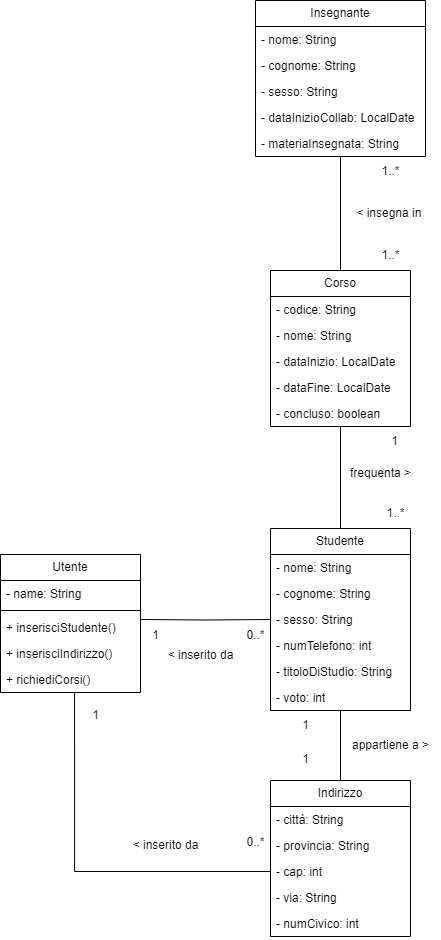

The diagram above was exported from draw.io. Its source (the exported page's mxGraphModel, read from the mxfile embedded in the PNG):
<mxGraphModel dx="989" dy="1678" grid="1" gridSize="10" guides="1" tooltips="1" connect="1" arrows="1" fold="1" page="1" pageScale="1" pageWidth="827" pageHeight="1169" math="0" shadow="0">
  <root>
    <mxCell id="0" />
    <mxCell id="1" parent="0" />
    <mxCell id="mYDcsIQR7IbbGZEAjpgZ-36" style="edgeStyle=orthogonalEdgeStyle;rounded=0;orthogonalLoop=1;jettySize=auto;html=1;entryX=0.5;entryY=0;entryDx=0;entryDy=0;endArrow=none;endFill=0;" edge="1" parent="1" source="mYDcsIQR7IbbGZEAjpgZ-1" target="mYDcsIQR7IbbGZEAjpgZ-9">
      <mxGeometry relative="1" as="geometry" />
    </mxCell>
    <mxCell id="mYDcsIQR7IbbGZEAjpgZ-1" value="Studente" style="swimlane;fontStyle=0;childLayout=stackLayout;horizontal=1;startSize=26;fillColor=none;horizontalStack=0;resizeParent=1;resizeParentMax=0;resizeLast=0;collapsible=1;marginBottom=0;whiteSpace=wrap;html=1;" vertex="1" parent="1">
      <mxGeometry x="290" y="48" width="140" height="182" as="geometry" />
    </mxCell>
    <mxCell id="mYDcsIQR7IbbGZEAjpgZ-2" value="- nome: String" style="text;strokeColor=none;fillColor=none;align=left;verticalAlign=top;spacingLeft=4;spacingRight=4;overflow=hidden;rotatable=0;points=[[0,0.5],[1,0.5]];portConstraint=eastwest;whiteSpace=wrap;html=1;" vertex="1" parent="mYDcsIQR7IbbGZEAjpgZ-1">
      <mxGeometry y="26" width="140" height="26" as="geometry" />
    </mxCell>
    <mxCell id="mYDcsIQR7IbbGZEAjpgZ-3" value="- cognome: String" style="text;strokeColor=none;fillColor=none;align=left;verticalAlign=top;spacingLeft=4;spacingRight=4;overflow=hidden;rotatable=0;points=[[0,0.5],[1,0.5]];portConstraint=eastwest;whiteSpace=wrap;html=1;" vertex="1" parent="mYDcsIQR7IbbGZEAjpgZ-1">
      <mxGeometry y="52" width="140" height="26" as="geometry" />
    </mxCell>
    <mxCell id="mYDcsIQR7IbbGZEAjpgZ-4" value="-&lt;span style=&quot;text-wrap: nowrap; color: rgba(0, 0, 0, 0); font-family: monospace; font-size: 0px;&quot;&gt;%3CmxGraphModel%3E%3Croot%3E%3CmxCell%20id%3D%220%22%2F%3E%3CmxCell%20id%3D%221%22%20parent%3D%220%22%2F%3E%3CmxCell%20id%3D%222%22%20value%3D%22Utente%22%20style%3D%22swimlane%3BfontStyle%3D0%3BchildLayout%3DstackLayout%3Bhorizontal%3D1%3BstartSize%3D26%3BfillColor%3Dnone%3BhorizontalStack%3D0%3BresizeParent%3D1%3BresizeParentMax%3D0%3BresizeLast%3D0%3Bcollapsible%3D1%3BmarginBottom%3D0%3BwhiteSpace%3Dwrap%3Bhtml%3D1%3B%22%20vertex%3D%221%22%20parent%3D%221%22%3E%3CmxGeometry%20x%3D%22150%22%20y%3D%22250%22%20width%3D%22140%22%20height%3D%22104%22%20as%3D%22geometry%22%2F%3E%3C%2FmxCell%3E%3CmxCell%20id%3D%223%22%20value%3D%22%2B%20field%3A%20type%22%20style%3D%22text%3BstrokeColor%3Dnone%3BfillColor%3Dnone%3Balign%3Dleft%3BverticalAlign%3Dtop%3BspacingLeft%3D4%3BspacingRight%3D4%3Boverflow%3Dhidden%3Brotatable%3D0%3Bpoints%3D%5B%5B0%2C0.5%5D%2C%5B1%2C0.5%5D%5D%3BportConstraint%3Deastwest%3BwhiteSpace%3Dwrap%3Bhtml%3D1%3B%22%20vertex%3D%221%22%20parent%3D%222%22%3E%3CmxGeometry%20y%3D%2226%22%20width%3D%22140%22%20height%3D%2226%22%20as%3D%22geometry%22%2F%3E%3C%2FmxCell%3E%3CmxCell%20id%3D%224%22%20value%3D%22%2B%20field%3A%20type%22%20style%3D%22text%3BstrokeColor%3Dnone%3BfillColor%3Dnone%3Balign%3Dleft%3BverticalAlign%3Dtop%3BspacingLeft%3D4%3BspacingRight%3D4%3Boverflow%3Dhidden%3Brotatable%3D0%3Bpoints%3D%5B%5B0%2C0.5%5D%2C%5B1%2C0.5%5D%5D%3BportConstraint%3Deastwest%3BwhiteSpace%3Dwrap%3Bhtml%3D1%3B%22%20vertex%3D%221%22%20parent%3D%222%22%3E%3CmxGeometry%20y%3D%2252%22%20width%3D%22140%22%20height%3D%2226%22%20as%3D%22geometry%22%2F%3E%3C%2FmxCell%3E%3CmxCell%20id%3D%225%22%20value%3D%22%2B%20field%3A%20type%22%20style%3D%22text%3BstrokeColor%3Dnone%3BfillColor%3Dnone%3Balign%3Dleft%3BverticalAlign%3Dtop%3BspacingLeft%3D4%3BspacingRight%3D4%3Boverflow%3Dhidden%3Brotatable%3D0%3Bpoints%3D%5B%5B0%2C0.5%5D%2C%5B1%2C0.5%5D%5D%3BportConstraint%3Deastwest%3BwhiteSpace%3Dwrap%3Bhtml%3D1%3B%22%20vertex%3D%221%22%20parent%3D%222%22%3E%3CmxGeometry%20y%3D%2278%22%20width%3D%22140%22%20height%3D%2226%22%20as%3D%22geometry%22%2F%3E%3C%2FmxCell%3E%3C%2Froot%3E%3C%2FmxGraphModel%3E&lt;/span&gt;&amp;nbsp;sesso: String" style="text;strokeColor=none;fillColor=none;align=left;verticalAlign=top;spacingLeft=4;spacingRight=4;overflow=hidden;rotatable=0;points=[[0,0.5],[1,0.5]];portConstraint=eastwest;whiteSpace=wrap;html=1;" vertex="1" parent="mYDcsIQR7IbbGZEAjpgZ-1">
      <mxGeometry y="78" width="140" height="26" as="geometry" />
    </mxCell>
    <mxCell id="mYDcsIQR7IbbGZEAjpgZ-21" value="- numTelefono: int" style="text;strokeColor=none;fillColor=none;align=left;verticalAlign=top;spacingLeft=4;spacingRight=4;overflow=hidden;rotatable=0;points=[[0,0.5],[1,0.5]];portConstraint=eastwest;whiteSpace=wrap;html=1;" vertex="1" parent="mYDcsIQR7IbbGZEAjpgZ-1">
      <mxGeometry y="104" width="140" height="26" as="geometry" />
    </mxCell>
    <mxCell id="mYDcsIQR7IbbGZEAjpgZ-22" value="- titoloDiStudio: String" style="text;strokeColor=none;fillColor=none;align=left;verticalAlign=top;spacingLeft=4;spacingRight=4;overflow=hidden;rotatable=0;points=[[0,0.5],[1,0.5]];portConstraint=eastwest;whiteSpace=wrap;html=1;" vertex="1" parent="mYDcsIQR7IbbGZEAjpgZ-1">
      <mxGeometry y="130" width="140" height="26" as="geometry" />
    </mxCell>
    <mxCell id="mYDcsIQR7IbbGZEAjpgZ-62" value="- voto: int" style="text;strokeColor=none;fillColor=none;align=left;verticalAlign=top;spacingLeft=4;spacingRight=4;overflow=hidden;rotatable=0;points=[[0,0.5],[1,0.5]];portConstraint=eastwest;whiteSpace=wrap;html=1;" vertex="1" parent="mYDcsIQR7IbbGZEAjpgZ-1">
      <mxGeometry y="156" width="140" height="26" as="geometry" />
    </mxCell>
    <mxCell id="mYDcsIQR7IbbGZEAjpgZ-5" value="Utente" style="swimlane;fontStyle=0;childLayout=stackLayout;horizontal=1;startSize=26;fillColor=none;horizontalStack=0;resizeParent=1;resizeParentMax=0;resizeLast=0;collapsible=1;marginBottom=0;whiteSpace=wrap;html=1;" vertex="1" parent="1">
      <mxGeometry x="20" y="74" width="140" height="138" as="geometry" />
    </mxCell>
    <mxCell id="mYDcsIQR7IbbGZEAjpgZ-6" value="- name: String" style="text;strokeColor=none;fillColor=none;align=left;verticalAlign=top;spacingLeft=4;spacingRight=4;overflow=hidden;rotatable=0;points=[[0,0.5],[1,0.5]];portConstraint=eastwest;whiteSpace=wrap;html=1;" vertex="1" parent="mYDcsIQR7IbbGZEAjpgZ-5">
      <mxGeometry y="26" width="140" height="26" as="geometry" />
    </mxCell>
    <mxCell id="mYDcsIQR7IbbGZEAjpgZ-76" value="" style="line;strokeWidth=1;fillColor=none;align=left;verticalAlign=middle;spacingTop=-1;spacingLeft=3;spacingRight=3;rotatable=0;labelPosition=right;points=[];portConstraint=eastwest;strokeColor=inherit;" vertex="1" parent="mYDcsIQR7IbbGZEAjpgZ-5">
      <mxGeometry y="52" width="140" height="8" as="geometry" />
    </mxCell>
    <mxCell id="mYDcsIQR7IbbGZEAjpgZ-8" value="+ inserisciStudente()" style="text;strokeColor=none;fillColor=none;align=left;verticalAlign=top;spacingLeft=4;spacingRight=4;overflow=hidden;rotatable=0;points=[[0,0.5],[1,0.5]];portConstraint=eastwest;whiteSpace=wrap;html=1;" vertex="1" parent="mYDcsIQR7IbbGZEAjpgZ-5">
      <mxGeometry y="60" width="140" height="26" as="geometry" />
    </mxCell>
    <mxCell id="mYDcsIQR7IbbGZEAjpgZ-77" value="+ inserisciIndirizzo()" style="text;strokeColor=none;fillColor=none;align=left;verticalAlign=top;spacingLeft=4;spacingRight=4;overflow=hidden;rotatable=0;points=[[0,0.5],[1,0.5]];portConstraint=eastwest;whiteSpace=wrap;html=1;" vertex="1" parent="mYDcsIQR7IbbGZEAjpgZ-5">
      <mxGeometry y="86" width="140" height="26" as="geometry" />
    </mxCell>
    <mxCell id="mYDcsIQR7IbbGZEAjpgZ-78" value="+ richiediCorsi()" style="text;strokeColor=none;fillColor=none;align=left;verticalAlign=top;spacingLeft=4;spacingRight=4;overflow=hidden;rotatable=0;points=[[0,0.5],[1,0.5]];portConstraint=eastwest;whiteSpace=wrap;html=1;" vertex="1" parent="mYDcsIQR7IbbGZEAjpgZ-5">
      <mxGeometry y="112" width="140" height="26" as="geometry" />
    </mxCell>
    <mxCell id="mYDcsIQR7IbbGZEAjpgZ-9" value="Indirizzo" style="swimlane;fontStyle=0;childLayout=stackLayout;horizontal=1;startSize=26;fillColor=none;horizontalStack=0;resizeParent=1;resizeParentMax=0;resizeLast=0;collapsible=1;marginBottom=0;whiteSpace=wrap;html=1;" vertex="1" parent="1">
      <mxGeometry x="290" y="300" width="140" height="156" as="geometry" />
    </mxCell>
    <mxCell id="mYDcsIQR7IbbGZEAjpgZ-10" value="- città: String" style="text;strokeColor=none;fillColor=none;align=left;verticalAlign=top;spacingLeft=4;spacingRight=4;overflow=hidden;rotatable=0;points=[[0,0.5],[1,0.5]];portConstraint=eastwest;whiteSpace=wrap;html=1;" vertex="1" parent="mYDcsIQR7IbbGZEAjpgZ-9">
      <mxGeometry y="26" width="140" height="26" as="geometry" />
    </mxCell>
    <mxCell id="mYDcsIQR7IbbGZEAjpgZ-23" value="- provincia: String" style="text;strokeColor=none;fillColor=none;align=left;verticalAlign=top;spacingLeft=4;spacingRight=4;overflow=hidden;rotatable=0;points=[[0,0.5],[1,0.5]];portConstraint=eastwest;whiteSpace=wrap;html=1;" vertex="1" parent="mYDcsIQR7IbbGZEAjpgZ-9">
      <mxGeometry y="52" width="140" height="26" as="geometry" />
    </mxCell>
    <mxCell id="mYDcsIQR7IbbGZEAjpgZ-24" value="- cap: int" style="text;strokeColor=none;fillColor=none;align=left;verticalAlign=top;spacingLeft=4;spacingRight=4;overflow=hidden;rotatable=0;points=[[0,0.5],[1,0.5]];portConstraint=eastwest;whiteSpace=wrap;html=1;" vertex="1" parent="mYDcsIQR7IbbGZEAjpgZ-9">
      <mxGeometry y="78" width="140" height="26" as="geometry" />
    </mxCell>
    <mxCell id="mYDcsIQR7IbbGZEAjpgZ-25" value="- via: String" style="text;strokeColor=none;fillColor=none;align=left;verticalAlign=top;spacingLeft=4;spacingRight=4;overflow=hidden;rotatable=0;points=[[0,0.5],[1,0.5]];portConstraint=eastwest;whiteSpace=wrap;html=1;" vertex="1" parent="mYDcsIQR7IbbGZEAjpgZ-9">
      <mxGeometry y="104" width="140" height="26" as="geometry" />
    </mxCell>
    <mxCell id="mYDcsIQR7IbbGZEAjpgZ-26" value="- numCivico: int" style="text;strokeColor=none;fillColor=none;align=left;verticalAlign=top;spacingLeft=4;spacingRight=4;overflow=hidden;rotatable=0;points=[[0,0.5],[1,0.5]];portConstraint=eastwest;whiteSpace=wrap;html=1;" vertex="1" parent="mYDcsIQR7IbbGZEAjpgZ-9">
      <mxGeometry y="130" width="140" height="26" as="geometry" />
    </mxCell>
    <mxCell id="mYDcsIQR7IbbGZEAjpgZ-49" style="edgeStyle=orthogonalEdgeStyle;rounded=0;orthogonalLoop=1;jettySize=auto;html=1;entryX=0.5;entryY=0;entryDx=0;entryDy=0;endArrow=none;endFill=0;" edge="1" parent="1" source="mYDcsIQR7IbbGZEAjpgZ-13" target="mYDcsIQR7IbbGZEAjpgZ-1">
      <mxGeometry relative="1" as="geometry" />
    </mxCell>
    <mxCell id="mYDcsIQR7IbbGZEAjpgZ-13" value="Corso" style="swimlane;fontStyle=0;childLayout=stackLayout;horizontal=1;startSize=26;fillColor=none;horizontalStack=0;resizeParent=1;resizeParentMax=0;resizeLast=0;collapsible=1;marginBottom=0;whiteSpace=wrap;html=1;" vertex="1" parent="1">
      <mxGeometry x="290" y="-210" width="140" height="156" as="geometry" />
    </mxCell>
    <mxCell id="mYDcsIQR7IbbGZEAjpgZ-14" value="- codice: String" style="text;strokeColor=none;fillColor=none;align=left;verticalAlign=top;spacingLeft=4;spacingRight=4;overflow=hidden;rotatable=0;points=[[0,0.5],[1,0.5]];portConstraint=eastwest;whiteSpace=wrap;html=1;" vertex="1" parent="mYDcsIQR7IbbGZEAjpgZ-13">
      <mxGeometry y="26" width="140" height="26" as="geometry" />
    </mxCell>
    <mxCell id="mYDcsIQR7IbbGZEAjpgZ-15" value="- nome: String" style="text;strokeColor=none;fillColor=none;align=left;verticalAlign=top;spacingLeft=4;spacingRight=4;overflow=hidden;rotatable=0;points=[[0,0.5],[1,0.5]];portConstraint=eastwest;whiteSpace=wrap;html=1;" vertex="1" parent="mYDcsIQR7IbbGZEAjpgZ-13">
      <mxGeometry y="52" width="140" height="26" as="geometry" />
    </mxCell>
    <mxCell id="mYDcsIQR7IbbGZEAjpgZ-16" value="- dataInizio: LocalDate" style="text;strokeColor=none;fillColor=none;align=left;verticalAlign=top;spacingLeft=4;spacingRight=4;overflow=hidden;rotatable=0;points=[[0,0.5],[1,0.5]];portConstraint=eastwest;whiteSpace=wrap;html=1;" vertex="1" parent="mYDcsIQR7IbbGZEAjpgZ-13">
      <mxGeometry y="78" width="140" height="26" as="geometry" />
    </mxCell>
    <mxCell id="mYDcsIQR7IbbGZEAjpgZ-27" value="- dataFine: LocalDate" style="text;strokeColor=none;fillColor=none;align=left;verticalAlign=top;spacingLeft=4;spacingRight=4;overflow=hidden;rotatable=0;points=[[0,0.5],[1,0.5]];portConstraint=eastwest;whiteSpace=wrap;html=1;" vertex="1" parent="mYDcsIQR7IbbGZEAjpgZ-13">
      <mxGeometry y="104" width="140" height="26" as="geometry" />
    </mxCell>
    <mxCell id="mYDcsIQR7IbbGZEAjpgZ-46" value="- concluso: boolean" style="text;strokeColor=none;fillColor=none;align=left;verticalAlign=top;spacingLeft=4;spacingRight=4;overflow=hidden;rotatable=0;points=[[0,0.5],[1,0.5]];portConstraint=eastwest;whiteSpace=wrap;html=1;" vertex="1" parent="mYDcsIQR7IbbGZEAjpgZ-13">
      <mxGeometry y="130" width="140" height="26" as="geometry" />
    </mxCell>
    <mxCell id="mYDcsIQR7IbbGZEAjpgZ-67" style="edgeStyle=orthogonalEdgeStyle;rounded=0;orthogonalLoop=1;jettySize=auto;html=1;entryX=0.5;entryY=0;entryDx=0;entryDy=0;endArrow=none;endFill=0;" edge="1" parent="1" source="mYDcsIQR7IbbGZEAjpgZ-17" target="mYDcsIQR7IbbGZEAjpgZ-13">
      <mxGeometry relative="1" as="geometry" />
    </mxCell>
    <mxCell id="mYDcsIQR7IbbGZEAjpgZ-17" value="Insegnante" style="swimlane;fontStyle=0;childLayout=stackLayout;horizontal=1;startSize=26;fillColor=none;horizontalStack=0;resizeParent=1;resizeParentMax=0;resizeLast=0;collapsible=1;marginBottom=0;whiteSpace=wrap;html=1;" vertex="1" parent="1">
      <mxGeometry x="275" y="-480" width="170" height="156" as="geometry" />
    </mxCell>
    <mxCell id="mYDcsIQR7IbbGZEAjpgZ-18" value="- nome: String" style="text;strokeColor=none;fillColor=none;align=left;verticalAlign=top;spacingLeft=4;spacingRight=4;overflow=hidden;rotatable=0;points=[[0,0.5],[1,0.5]];portConstraint=eastwest;whiteSpace=wrap;html=1;" vertex="1" parent="mYDcsIQR7IbbGZEAjpgZ-17">
      <mxGeometry y="26" width="170" height="26" as="geometry" />
    </mxCell>
    <mxCell id="mYDcsIQR7IbbGZEAjpgZ-19" value="- cognome: String" style="text;strokeColor=none;fillColor=none;align=left;verticalAlign=top;spacingLeft=4;spacingRight=4;overflow=hidden;rotatable=0;points=[[0,0.5],[1,0.5]];portConstraint=eastwest;whiteSpace=wrap;html=1;" vertex="1" parent="mYDcsIQR7IbbGZEAjpgZ-17">
      <mxGeometry y="52" width="170" height="26" as="geometry" />
    </mxCell>
    <mxCell id="mYDcsIQR7IbbGZEAjpgZ-20" value="- sesso: String" style="text;strokeColor=none;fillColor=none;align=left;verticalAlign=top;spacingLeft=4;spacingRight=4;overflow=hidden;rotatable=0;points=[[0,0.5],[1,0.5]];portConstraint=eastwest;whiteSpace=wrap;html=1;" vertex="1" parent="mYDcsIQR7IbbGZEAjpgZ-17">
      <mxGeometry y="78" width="170" height="26" as="geometry" />
    </mxCell>
    <mxCell id="mYDcsIQR7IbbGZEAjpgZ-68" value="- dataInizioCollab: LocalDate" style="text;strokeColor=none;fillColor=none;align=left;verticalAlign=top;spacingLeft=4;spacingRight=4;overflow=hidden;rotatable=0;points=[[0,0.5],[1,0.5]];portConstraint=eastwest;whiteSpace=wrap;html=1;" vertex="1" parent="mYDcsIQR7IbbGZEAjpgZ-17">
      <mxGeometry y="104" width="170" height="26" as="geometry" />
    </mxCell>
    <mxCell id="mYDcsIQR7IbbGZEAjpgZ-69" value="- materiaInsegnata: String" style="text;strokeColor=none;fillColor=none;align=left;verticalAlign=top;spacingLeft=4;spacingRight=4;overflow=hidden;rotatable=0;points=[[0,0.5],[1,0.5]];portConstraint=eastwest;whiteSpace=wrap;html=1;" vertex="1" parent="mYDcsIQR7IbbGZEAjpgZ-17">
      <mxGeometry y="130" width="170" height="26" as="geometry" />
    </mxCell>
    <mxCell id="mYDcsIQR7IbbGZEAjpgZ-29" value="&amp;lt; inserito da" style="text;html=1;align=center;verticalAlign=middle;resizable=0;points=[];autosize=1;strokeColor=none;fillColor=none;" vertex="1" parent="1">
      <mxGeometry x="175" y="160" width="90" height="30" as="geometry" />
    </mxCell>
    <mxCell id="mYDcsIQR7IbbGZEAjpgZ-30" style="edgeStyle=orthogonalEdgeStyle;rounded=0;orthogonalLoop=1;jettySize=auto;html=1;exitX=1;exitY=0.5;exitDx=0;exitDy=0;entryX=0;entryY=0.5;entryDx=0;entryDy=0;endArrow=none;endFill=0;" edge="1" parent="1" target="mYDcsIQR7IbbGZEAjpgZ-4">
      <mxGeometry relative="1" as="geometry">
        <mxPoint x="160" y="138.99999999999977" as="sourcePoint" />
      </mxGeometry>
    </mxCell>
    <mxCell id="mYDcsIQR7IbbGZEAjpgZ-31" value="1" style="text;html=1;align=center;verticalAlign=middle;resizable=0;points=[];autosize=1;strokeColor=none;fillColor=none;" vertex="1" parent="1">
      <mxGeometry x="160" y="140" width="30" height="30" as="geometry" />
    </mxCell>
    <mxCell id="mYDcsIQR7IbbGZEAjpgZ-33" value="0..*" style="text;html=1;align=center;verticalAlign=middle;resizable=0;points=[];autosize=1;strokeColor=none;fillColor=none;" vertex="1" parent="1">
      <mxGeometry x="255" y="140" width="40" height="30" as="geometry" />
    </mxCell>
    <mxCell id="mYDcsIQR7IbbGZEAjpgZ-37" value="1" style="text;html=1;align=center;verticalAlign=middle;resizable=0;points=[];autosize=1;strokeColor=none;fillColor=none;" vertex="1" parent="1">
      <mxGeometry x="310" y="264" width="30" height="30" as="geometry" />
    </mxCell>
    <mxCell id="mYDcsIQR7IbbGZEAjpgZ-38" value="1" style="text;html=1;align=center;verticalAlign=middle;resizable=0;points=[];autosize=1;strokeColor=none;fillColor=none;" vertex="1" parent="1">
      <mxGeometry x="310" y="230" width="30" height="30" as="geometry" />
    </mxCell>
    <mxCell id="mYDcsIQR7IbbGZEAjpgZ-40" value="&amp;lt; inserito da" style="text;html=1;align=center;verticalAlign=middle;resizable=0;points=[];autosize=1;strokeColor=none;fillColor=none;" vertex="1" parent="1">
      <mxGeometry x="140" y="350" width="90" height="30" as="geometry" />
    </mxCell>
    <mxCell id="mYDcsIQR7IbbGZEAjpgZ-41" value="1" style="text;html=1;align=center;verticalAlign=middle;resizable=0;points=[];autosize=1;strokeColor=none;fillColor=none;" vertex="1" parent="1">
      <mxGeometry x="100" y="220" width="30" height="30" as="geometry" />
    </mxCell>
    <mxCell id="mYDcsIQR7IbbGZEAjpgZ-42" value="0..*" style="text;html=1;align=center;verticalAlign=middle;resizable=0;points=[];autosize=1;strokeColor=none;fillColor=none;" vertex="1" parent="1">
      <mxGeometry x="255" y="347" width="40" height="30" as="geometry" />
    </mxCell>
    <mxCell id="mYDcsIQR7IbbGZEAjpgZ-50" value="1" style="text;html=1;align=center;verticalAlign=middle;resizable=0;points=[];autosize=1;strokeColor=none;fillColor=none;" vertex="1" parent="1">
      <mxGeometry x="399" y="-54" width="30" height="30" as="geometry" />
    </mxCell>
    <mxCell id="mYDcsIQR7IbbGZEAjpgZ-51" value="1..*" style="text;html=1;align=center;verticalAlign=middle;resizable=0;points=[];autosize=1;strokeColor=none;fillColor=none;" vertex="1" parent="1">
      <mxGeometry x="395" y="18" width="40" height="30" as="geometry" />
    </mxCell>
    <mxCell id="mYDcsIQR7IbbGZEAjpgZ-52" value="frequenta &amp;gt;" style="text;html=1;align=center;verticalAlign=middle;resizable=0;points=[];autosize=1;strokeColor=none;fillColor=none;" vertex="1" parent="1">
      <mxGeometry x="360" y="-22" width="80" height="30" as="geometry" />
    </mxCell>
    <mxCell id="mYDcsIQR7IbbGZEAjpgZ-39" style="edgeStyle=orthogonalEdgeStyle;rounded=0;orthogonalLoop=1;jettySize=auto;html=1;endArrow=none;endFill=0;entryX=0.529;entryY=1.016;entryDx=0;entryDy=0;entryPerimeter=0;" edge="1" parent="1" source="mYDcsIQR7IbbGZEAjpgZ-24" target="mYDcsIQR7IbbGZEAjpgZ-78">
      <mxGeometry relative="1" as="geometry">
        <mxPoint x="160" y="225" as="targetPoint" />
      </mxGeometry>
    </mxCell>
    <mxCell id="mYDcsIQR7IbbGZEAjpgZ-53" value="appartiene a &amp;gt;" style="text;html=1;align=center;verticalAlign=middle;resizable=0;points=[];autosize=1;strokeColor=none;fillColor=none;" vertex="1" parent="1">
      <mxGeometry x="360" y="250" width="100" height="30" as="geometry" />
    </mxCell>
    <mxCell id="mYDcsIQR7IbbGZEAjpgZ-70" value="1..*" style="text;html=1;align=center;verticalAlign=middle;resizable=0;points=[];autosize=1;strokeColor=none;fillColor=none;" vertex="1" parent="1">
      <mxGeometry x="390" y="-240" width="40" height="30" as="geometry" />
    </mxCell>
    <mxCell id="mYDcsIQR7IbbGZEAjpgZ-71" value="1..*" style="text;html=1;align=center;verticalAlign=middle;resizable=0;points=[];autosize=1;strokeColor=none;fillColor=none;" vertex="1" parent="1">
      <mxGeometry x="390" y="-324" width="40" height="30" as="geometry" />
    </mxCell>
    <mxCell id="mYDcsIQR7IbbGZEAjpgZ-81" value="&amp;lt; insegna in&amp;nbsp;" style="text;html=1;align=center;verticalAlign=middle;resizable=0;points=[];autosize=1;strokeColor=none;fillColor=none;" vertex="1" parent="1">
      <mxGeometry x="365" y="-282" width="90" height="30" as="geometry" />
    </mxCell>
  </root>
</mxGraphModel>